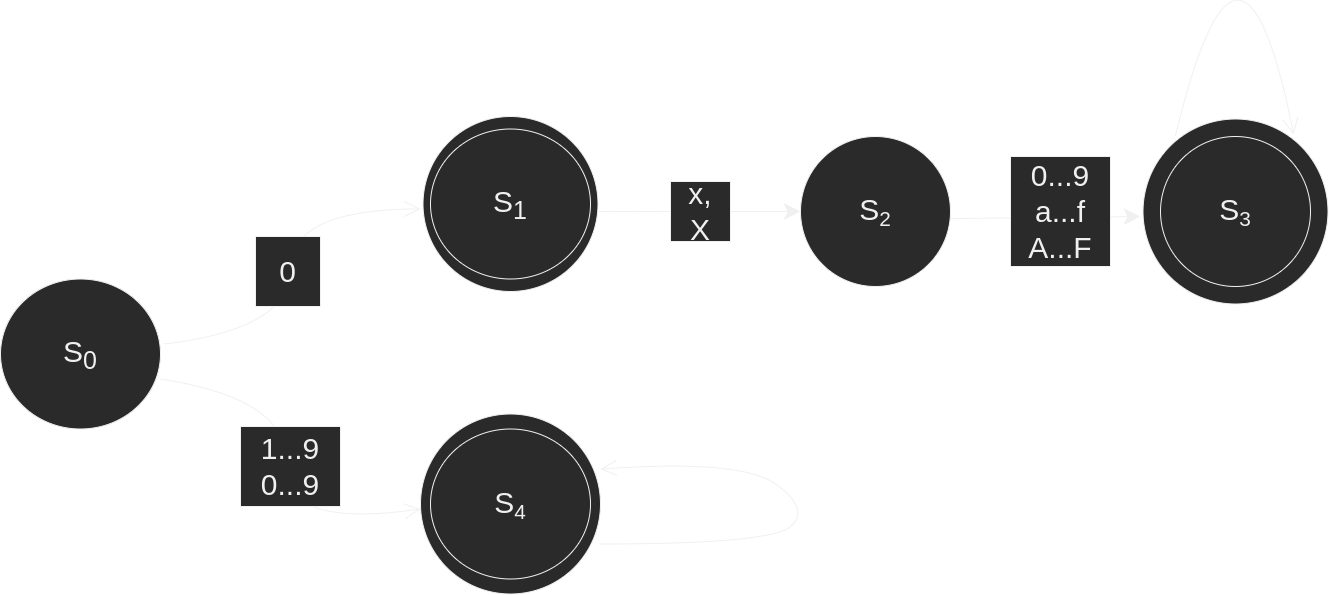

The diagram above was exported from draw.io. Its source (the exported page's mxGraphModel, read from the mxfile embedded in the PNG):
<mxGraphModel dx="2662" dy="956" grid="1" gridSize="10" guides="1" tooltips="1" connect="1" arrows="1" fold="1" page="0" pageScale="1" pageWidth="850" pageHeight="1100" math="1" shadow="0">
  <root>
    <mxCell id="0" />
    <mxCell id="1" parent="0" />
    <mxCell id="ZnQcJVwnHEc5WKIEUOf9-22" value="" style="ellipse;whiteSpace=wrap;html=1;aspect=fixed;hachureGap=4;fontSize=30;" parent="1" vertex="1">
      <mxGeometry x="712.5" y="172.5" width="185" height="185" as="geometry" />
    </mxCell>
    <mxCell id="ZnQcJVwnHEc5WKIEUOf9-25" value="S&lt;span style=&quot;font-size: 25px;&quot;&gt;&lt;sub&gt;2&lt;/sub&gt;&lt;/span&gt;" style="ellipse;whiteSpace=wrap;html=1;aspect=fixed;hachureGap=4;fontSize=30;" parent="1" vertex="1">
      <mxGeometry x="370" y="190" width="150" height="150" as="geometry" />
    </mxCell>
    <mxCell id="ZnQcJVwnHEc5WKIEUOf9-27" value="" style="endArrow=classic;html=1;rounded=0;fontSize=30;startSize=14;endSize=14;sourcePerimeterSpacing=8;targetPerimeterSpacing=8;curved=1;exitX=1.003;exitY=0.543;exitDx=0;exitDy=0;exitPerimeter=0;entryX=0;entryY=0.5;entryDx=0;entryDy=0;" parent="1" edge="1" target="ZnQcJVwnHEc5WKIEUOf9-25" source="ZnQcJVwnHEc5WKIEUOf9-34">
      <mxGeometry width="50" height="50" relative="1" as="geometry">
        <mxPoint x="190" y="270" as="sourcePoint" />
        <mxPoint x="350" y="270" as="targetPoint" />
      </mxGeometry>
    </mxCell>
    <mxCell id="ZnQcJVwnHEc5WKIEUOf9-29" value="x,&lt;br&gt;X" style="rounded=0;whiteSpace=wrap;html=1;hachureGap=4;fontSize=30;" parent="1" vertex="1">
      <mxGeometry x="240" y="235" width="60" height="60" as="geometry" />
    </mxCell>
    <mxCell id="ZnQcJVwnHEc5WKIEUOf9-30" value="S&lt;span style=&quot;font-size: 25px;&quot;&gt;&lt;sub&gt;3&lt;/sub&gt;&lt;/span&gt;" style="ellipse;whiteSpace=wrap;html=1;aspect=fixed;hachureGap=4;fontSize=30;" parent="1" vertex="1">
      <mxGeometry x="730" y="190" width="150" height="150" as="geometry" />
    </mxCell>
    <mxCell id="ZnQcJVwnHEc5WKIEUOf9-31" value="" style="endArrow=classic;html=1;rounded=0;fontSize=30;startSize=14;endSize=14;sourcePerimeterSpacing=8;targetPerimeterSpacing=8;curved=1;exitX=1.007;exitY=0.547;exitDx=0;exitDy=0;exitPerimeter=0;" parent="1" edge="1" source="ZnQcJVwnHEc5WKIEUOf9-25">
      <mxGeometry width="50" height="50" relative="1" as="geometry">
        <mxPoint x="550" y="270" as="sourcePoint" />
        <mxPoint x="710" y="270" as="targetPoint" />
      </mxGeometry>
    </mxCell>
    <mxCell id="ZnQcJVwnHEc5WKIEUOf9-32" value="0...9&lt;br&gt;a...f&lt;br&gt;A...F" style="rounded=0;whiteSpace=wrap;html=1;hachureGap=4;fontSize=30;" parent="1" vertex="1">
      <mxGeometry x="580" y="210" width="100" height="110" as="geometry" />
    </mxCell>
    <mxCell id="ZnQcJVwnHEc5WKIEUOf9-33" value="" style="edgeStyle=none;orthogonalLoop=1;jettySize=auto;html=1;rounded=0;endArrow=open;startSize=14;endSize=14;sourcePerimeterSpacing=8;targetPerimeterSpacing=8;curved=1;entryX=0.814;entryY=0.084;entryDx=0;entryDy=0;entryPerimeter=0;" parent="1" target="ZnQcJVwnHEc5WKIEUOf9-22" edge="1">
      <mxGeometry width="120" relative="1" as="geometry">
        <mxPoint x="745" y="189" as="sourcePoint" />
        <mxPoint x="820" y="-60" as="targetPoint" />
        <Array as="points">
          <mxPoint x="810" y="-80" />
        </Array>
      </mxGeometry>
    </mxCell>
    <mxCell id="ZnQcJVwnHEc5WKIEUOf9-34" value="" style="ellipse;whiteSpace=wrap;html=1;aspect=fixed;hachureGap=4;fontSize=30;" parent="1" vertex="1">
      <mxGeometry x="-7.5" y="170" width="175" height="175" as="geometry" />
    </mxCell>
    <mxCell id="ZnQcJVwnHEc5WKIEUOf9-35" value="" style="ellipse;whiteSpace=wrap;html=1;hachureGap=4;" parent="1" vertex="1">
      <mxGeometry x="-10" y="467.5" width="180" height="180" as="geometry" />
    </mxCell>
    <mxCell id="ZnQcJVwnHEc5WKIEUOf9-36" value="" style="ellipse;whiteSpace=wrap;html=1;hachureGap=4;" parent="1" vertex="1">
      <mxGeometry y="182.5" width="160" height="150" as="geometry" />
    </mxCell>
    <mxCell id="ZnQcJVwnHEc5WKIEUOf9-37" value="" style="ellipse;whiteSpace=wrap;html=1;hachureGap=4;" parent="1" vertex="1">
      <mxGeometry y="482.5" width="160" height="150" as="geometry" />
    </mxCell>
    <mxCell id="ZnQcJVwnHEc5WKIEUOf9-38" value="" style="ellipse;whiteSpace=wrap;html=1;hachureGap=4;" parent="1" vertex="1">
      <mxGeometry x="-430" y="332.5" width="160" height="150" as="geometry" />
    </mxCell>
    <mxCell id="ZnQcJVwnHEc5WKIEUOf9-39" value="&lt;font style=&quot;font-size: 30px;&quot;&gt;S&lt;sub style=&quot;&quot;&gt;0&lt;/sub&gt;&lt;/font&gt;" style="text;strokeColor=none;fillColor=none;html=1;align=center;verticalAlign=middle;whiteSpace=wrap;rounded=0;hachureGap=4;" parent="1" vertex="1">
      <mxGeometry x="-380" y="392.5" width="60" height="30" as="geometry" />
    </mxCell>
    <mxCell id="ZnQcJVwnHEc5WKIEUOf9-40" value="S&lt;sub&gt;1&lt;/sub&gt;" style="text;strokeColor=none;fillColor=none;html=1;align=center;verticalAlign=middle;whiteSpace=wrap;rounded=0;hachureGap=4;fontSize=30;" parent="1" vertex="1">
      <mxGeometry x="50" y="242.5" width="60" height="30" as="geometry" />
    </mxCell>
    <mxCell id="ZnQcJVwnHEc5WKIEUOf9-41" value="S&lt;span style=&quot;font-size: 25px;&quot;&gt;&lt;sub&gt;4&lt;/sub&gt;&lt;/span&gt;" style="text;strokeColor=none;fillColor=none;html=1;align=center;verticalAlign=middle;whiteSpace=wrap;rounded=0;hachureGap=4;fontSize=30;" parent="1" vertex="1">
      <mxGeometry x="50" y="542.5" width="60" height="30" as="geometry" />
    </mxCell>
    <mxCell id="ZnQcJVwnHEc5WKIEUOf9-42" value="" style="edgeStyle=none;orthogonalLoop=1;jettySize=auto;html=1;rounded=0;fontSize=30;endArrow=open;startSize=14;endSize=14;sourcePerimeterSpacing=8;targetPerimeterSpacing=8;curved=1;exitX=1.025;exitY=0.433;exitDx=0;exitDy=0;exitPerimeter=0;" parent="1" source="ZnQcJVwnHEc5WKIEUOf9-38" edge="1">
      <mxGeometry width="120" relative="1" as="geometry">
        <mxPoint x="-250" y="407" as="sourcePoint" />
        <mxPoint x="-10" y="262.5" as="targetPoint" />
        <Array as="points">
          <mxPoint x="-140" y="382.5" />
          <mxPoint x="-140" y="262.5" />
        </Array>
      </mxGeometry>
    </mxCell>
    <mxCell id="ZnQcJVwnHEc5WKIEUOf9-43" value="" style="edgeStyle=none;orthogonalLoop=1;jettySize=auto;html=1;rounded=0;fontSize=30;endArrow=open;startSize=14;endSize=14;sourcePerimeterSpacing=8;targetPerimeterSpacing=8;curved=1;" parent="1" edge="1">
      <mxGeometry width="120" relative="1" as="geometry">
        <mxPoint x="-270" y="432.5" as="sourcePoint" />
        <mxPoint x="-10" y="562.5" as="targetPoint" />
        <Array as="points">
          <mxPoint x="-140" y="452.5" />
          <mxPoint x="-150" y="582.5" />
        </Array>
      </mxGeometry>
    </mxCell>
    <mxCell id="ZnQcJVwnHEc5WKIEUOf9-45" value="0" style="rounded=0;whiteSpace=wrap;html=1;hachureGap=4;fontSize=30;" parent="1" vertex="1">
      <mxGeometry x="-175" y="290" width="65" height="70" as="geometry" />
    </mxCell>
    <mxCell id="ZnQcJVwnHEc5WKIEUOf9-47" value="1...9&lt;br&gt;0...9" style="rounded=0;whiteSpace=wrap;html=1;hachureGap=4;fontSize=30;" parent="1" vertex="1">
      <mxGeometry x="-190" y="480" width="100" height="80" as="geometry" />
    </mxCell>
    <mxCell id="ZnQcJVwnHEc5WKIEUOf9-49" value="" style="edgeStyle=none;orthogonalLoop=1;jettySize=auto;html=1;rounded=0;fontSize=30;endArrow=open;startSize=14;endSize=14;sourcePerimeterSpacing=8;targetPerimeterSpacing=8;curved=1;entryX=1;entryY=0.306;entryDx=0;entryDy=0;entryPerimeter=0;" parent="1" target="ZnQcJVwnHEc5WKIEUOf9-35" edge="1">
      <mxGeometry width="120" relative="1" as="geometry">
        <mxPoint x="170" y="597.5" as="sourcePoint" />
        <mxPoint x="590" y="542.5" as="targetPoint" />
        <Array as="points">
          <mxPoint x="340" y="597.5" />
          <mxPoint x="380" y="562.5" />
          <mxPoint x="310" y="512.5" />
        </Array>
      </mxGeometry>
    </mxCell>
  </root>
</mxGraphModel>